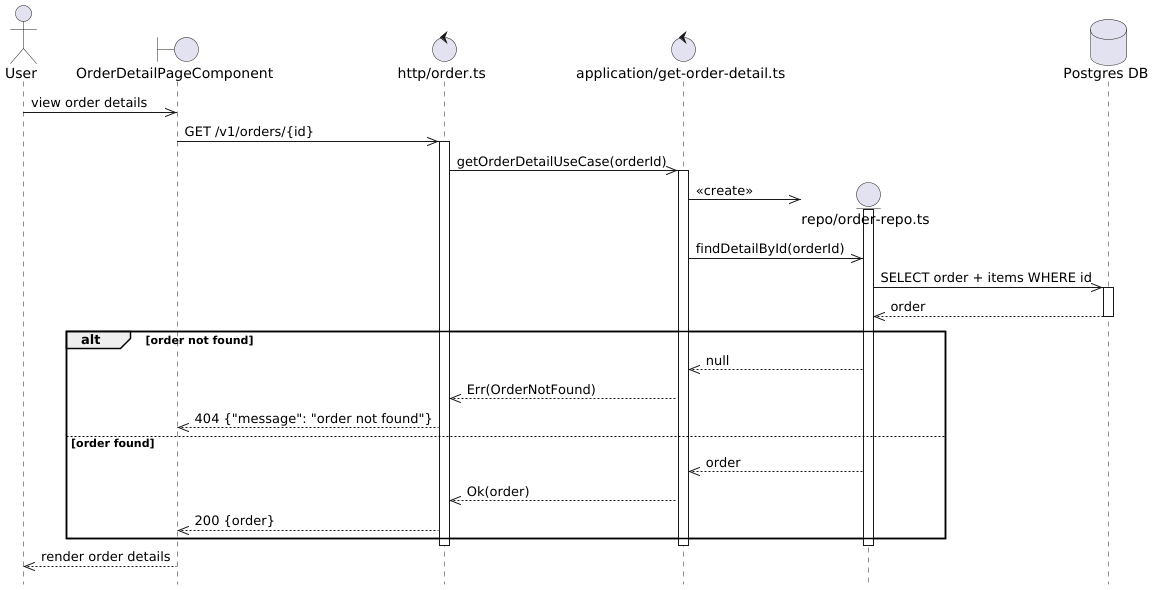

The diagram above was rendered by PlantUML. Its source (embedded in the PNG):
@startuml Order Detail Flow
hide footbox

actor User

boundary "OrderDetailPageComponent" as Component
control "http/order.ts" as Http
control "application/get-order-detail.ts" as UseCase

User ->> Component: view order details

Component ->> Http: GET /v1/orders/{id}
activate Http

Http ->> UseCase: getOrderDetailUseCase(orderId)
activate UseCase

create entity "repo/order-repo.ts" as OrderRepo
database "Postgres DB" as DB
UseCase ->> OrderRepo: <<create>>
activate OrderRepo

UseCase ->> OrderRepo: findDetailById(orderId)

OrderRepo ->> DB: SELECT order + items WHERE id
activate DB
DB -->> OrderRepo: order
deactivate DB

alt order not found
    OrderRepo -->> UseCase: null
    UseCase -->> Http: Err(OrderNotFound)
    Http -->> Component: 404 {"message": "order not found"}
else order found
    OrderRepo -->> UseCase: order
    UseCase -->> Http: Ok(order)
    Http -->> Component: 200 {order}
end

deactivate OrderRepo
deactivate UseCase
deactivate Http

Component -->> User: render order details

@enduml